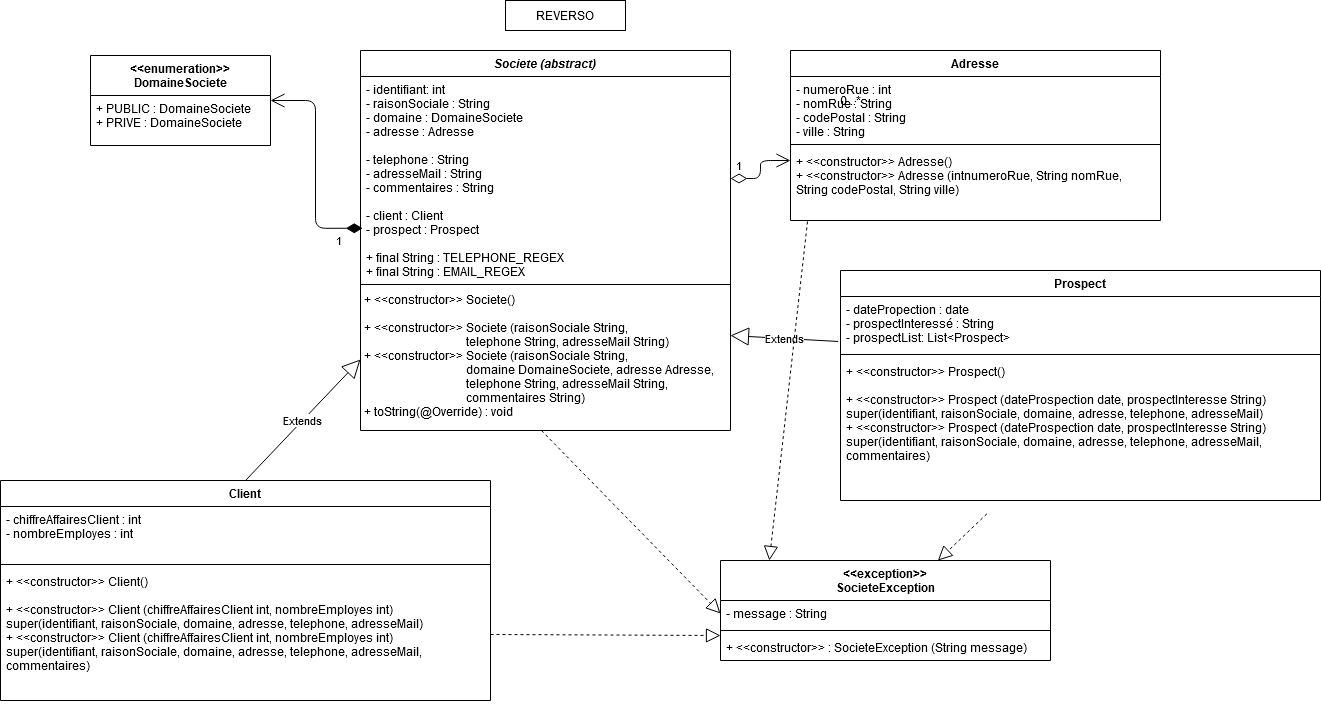

The diagram above was exported from draw.io. Its source (the exported page's mxGraphModel, read from the mxfile embedded in the PNG):
<mxGraphModel dx="2272" dy="1891" grid="1" gridSize="10" guides="1" tooltips="1" connect="1" arrows="1" fold="1" page="1" pageScale="1" pageWidth="850" pageHeight="1100" math="0" shadow="0">
  <root>
    <mxCell id="0" />
    <mxCell id="1" parent="0" />
    <mxCell id="2" value="REVERSO" style="rounded=0;whiteSpace=wrap;html=1;" vertex="1" parent="1">
      <mxGeometry x="365" y="-1080" width="120" height="30" as="geometry" />
    </mxCell>
    <mxCell id="3" value="Societe (abstract)" style="swimlane;fontStyle=3;align=center;verticalAlign=top;childLayout=stackLayout;horizontal=1;startSize=26;horizontalStack=0;resizeParent=1;resizeParentMax=0;resizeLast=0;collapsible=1;marginBottom=0;" vertex="1" parent="1">
      <mxGeometry x="220" y="-1030" width="370" height="380" as="geometry" />
    </mxCell>
    <mxCell id="4" value="- identifiant: int&#10;- raisonSociale : String&#10;- domaine : DomaineSociete&#10;- adresse : Adresse&#10;&#10;- telephone : String&#10;- adresseMail : String&#10;- commentaires : String&#10;&#10;- client : Client&#10;- prospect : Prospect&#10;&#10;+ final String : TELEPHONE_REGEX&#10;+ final String : EMAIL_REGEX &#10;&#10;&#10;&#10;&#10;" style="text;strokeColor=none;fillColor=none;align=left;verticalAlign=top;spacingLeft=4;spacingRight=4;overflow=hidden;rotatable=0;points=[[0,0.5],[1,0.5]];portConstraint=eastwest;" vertex="1" parent="3">
      <mxGeometry y="26" width="370" height="204" as="geometry" />
    </mxCell>
    <mxCell id="5" value="" style="line;strokeWidth=1;fillColor=none;align=left;verticalAlign=middle;spacingTop=-1;spacingLeft=3;spacingRight=3;rotatable=0;labelPosition=right;points=[];portConstraint=eastwest;" vertex="1" parent="3">
      <mxGeometry y="230" width="370" height="8" as="geometry" />
    </mxCell>
    <mxCell id="6" value="+ &lt;&lt;constructor&gt;&gt; Societe()&#10;&#10;+ &lt;&lt;constructor&gt;&gt; Societe (raisonSociale String,                                   domaine DomaineSociete, adresse Adresse, &#10;                                  telephone String, adresseMail String)&#10;+ &lt;&lt;constructor&gt;&gt; Societe (raisonSociale String, &#10;                                  domaine DomaineSociete, adresse Adresse, &#10;                                  telephone String, adresseMail String, &#10;                                  commentaires String)&#10;+ toString(@Override) : void&#10;&#10;                            &#10;&#10;&#10;" style="text;strokeColor=none;fillColor=none;align=left;verticalAlign=top;spacingLeft=4;spacingRight=4;overflow=hidden;rotatable=0;points=[[0,0.5],[1,0.5]];portConstraint=eastwest;spacing=0;labelBackgroundColor=none;labelBorderColor=none;" vertex="1" parent="3">
      <mxGeometry y="238" width="370" height="142" as="geometry" />
    </mxCell>
    <mxCell id="7" value="Client" style="swimlane;fontStyle=1;align=center;verticalAlign=top;childLayout=stackLayout;horizontal=1;startSize=26;horizontalStack=0;resizeParent=1;resizeParentMax=0;resizeLast=0;collapsible=1;marginBottom=0;" vertex="1" parent="1">
      <mxGeometry x="-140" y="-600" width="490" height="220" as="geometry" />
    </mxCell>
    <mxCell id="8" value="- chiffreAffairesClient : int&#10;- nombreEmployes : int&#10;" style="text;strokeColor=none;fillColor=none;align=left;verticalAlign=top;spacingLeft=4;spacingRight=4;overflow=hidden;rotatable=0;points=[[0,0.5],[1,0.5]];portConstraint=eastwest;" vertex="1" parent="7">
      <mxGeometry y="26" width="490" height="54" as="geometry" />
    </mxCell>
    <mxCell id="9" value="" style="line;strokeWidth=1;fillColor=none;align=left;verticalAlign=middle;spacingTop=-1;spacingLeft=3;spacingRight=3;rotatable=0;labelPosition=right;points=[];portConstraint=eastwest;" vertex="1" parent="7">
      <mxGeometry y="80" width="490" height="8" as="geometry" />
    </mxCell>
    <mxCell id="10" value="+ &lt;&lt;constructor&gt;&gt; Client()&#10;&#10;+ &lt;&lt;constructor&gt;&gt; Client (chiffreAffairesClient int, nombreEmployes int)&#10;super(identifiant, raisonSociale, domaine, adresse, telephone, adresseMail)&#10;+ &lt;&lt;constructor&gt;&gt; Client (chiffreAffairesClient int, nombreEmployes int)&#10;super(identifiant, raisonSociale, domaine, adresse, telephone, adresseMail,&#10; commentaires)&#10;&#10;&#10;&#10;&#10;&#10;" style="text;strokeColor=none;fillColor=none;align=left;verticalAlign=top;spacingLeft=4;spacingRight=4;overflow=hidden;rotatable=0;points=[[0,0.5],[1,0.5]];portConstraint=eastwest;fontSize=12;" vertex="1" parent="7">
      <mxGeometry y="88" width="490" height="132" as="geometry" />
    </mxCell>
    <mxCell id="11" value="Prospect" style="swimlane;fontStyle=1;align=center;verticalAlign=top;childLayout=stackLayout;horizontal=1;startSize=26;horizontalStack=0;resizeParent=1;resizeParentMax=0;resizeLast=0;collapsible=1;marginBottom=0;" vertex="1" parent="1">
      <mxGeometry x="700" y="-810" width="480" height="230" as="geometry" />
    </mxCell>
    <mxCell id="12" value="- datePropection : date&#10;- prospectInteressé : String&#10;- prospectList: List&lt;Prospect&gt;&#10;&#10;&#10;" style="text;strokeColor=none;fillColor=none;align=left;verticalAlign=top;spacingLeft=4;spacingRight=4;overflow=hidden;rotatable=0;points=[[0,0.5],[1,0.5]];portConstraint=eastwest;" vertex="1" parent="11">
      <mxGeometry y="26" width="480" height="54" as="geometry" />
    </mxCell>
    <mxCell id="13" value="" style="line;strokeWidth=1;fillColor=none;align=left;verticalAlign=middle;spacingTop=-1;spacingLeft=3;spacingRight=3;rotatable=0;labelPosition=right;points=[];portConstraint=eastwest;" vertex="1" parent="11">
      <mxGeometry y="80" width="480" height="8" as="geometry" />
    </mxCell>
    <mxCell id="14" value="+ &lt;&lt;constructor&gt;&gt; Prospect()&#10;&#10;+ &lt;&lt;constructor&gt;&gt; Prospect (dateProspection date, prospectInteresse String)&#10;super(identifiant, raisonSociale, domaine, adresse, telephone, adresseMail)&#10;+ &lt;&lt;constructor&gt;&gt; Prospect (dateProspection date, prospectInteresse String)&#10;super(identifiant, raisonSociale, domaine, adresse, telephone, adresseMail,&#10; commentaires)&#10;&#10;&#10;&#10;" style="text;strokeColor=none;fillColor=none;align=left;verticalAlign=top;spacingLeft=4;spacingRight=4;overflow=hidden;rotatable=0;points=[[0,0.5],[1,0.5]];portConstraint=eastwest;" vertex="1" parent="11">
      <mxGeometry y="88" width="480" height="142" as="geometry" />
    </mxCell>
    <mxCell id="15" value="Extends" style="endArrow=block;endSize=16;endFill=0;html=1;exitX=0.5;exitY=0;exitDx=0;exitDy=0;entryX=0;entryY=0.5;entryDx=0;entryDy=0;" edge="1" source="7" target="6" parent="1">
      <mxGeometry width="160" relative="1" as="geometry">
        <mxPoint x="400" y="-750" as="sourcePoint" />
        <mxPoint x="560" y="-750" as="targetPoint" />
      </mxGeometry>
    </mxCell>
    <mxCell id="16" value="Extends" style="endArrow=block;endSize=16;endFill=0;html=1;exitX=-0.005;exitY=0.833;exitDx=0;exitDy=0;entryX=1;entryY=0.75;entryDx=0;entryDy=0;exitPerimeter=0;" edge="1" source="12" target="3" parent="1">
      <mxGeometry width="160" relative="1" as="geometry">
        <mxPoint x="400" y="-750" as="sourcePoint" />
        <mxPoint x="560" y="-750" as="targetPoint" />
      </mxGeometry>
    </mxCell>
    <mxCell id="17" value="&lt;&lt;enumeration&gt;&gt;&#10;DomaineSociete&#10;&#10;" style="swimlane;fontStyle=1;align=center;verticalAlign=top;childLayout=stackLayout;horizontal=1;startSize=40;horizontalStack=0;resizeParent=1;resizeParentMax=0;resizeLast=0;collapsible=1;marginBottom=0;" vertex="1" parent="1">
      <mxGeometry x="-50" y="-1025" width="180" height="90" as="geometry">
        <mxRectangle x="70" y="-970" width="130" height="60" as="alternateBounds" />
      </mxGeometry>
    </mxCell>
    <mxCell id="18" value="+ PUBLIC : DomaineSociete&#10;+ PRIVE : DomaineSociete&#10;" style="text;strokeColor=none;fillColor=none;align=left;verticalAlign=top;spacingLeft=4;spacingRight=4;overflow=hidden;rotatable=0;points=[[0,0.5],[1,0.5]];portConstraint=eastwest;" vertex="1" parent="17">
      <mxGeometry y="40" width="180" height="50" as="geometry" />
    </mxCell>
    <mxCell id="19" value="1" style="endArrow=open;html=1;endSize=12;startArrow=diamondThin;startSize=14;startFill=1;edgeStyle=orthogonalEdgeStyle;align=left;verticalAlign=bottom;entryX=1;entryY=0.5;entryDx=0;entryDy=0;exitX=0.006;exitY=0.744;exitDx=0;exitDy=0;exitPerimeter=0;" edge="1" source="4" target="17" parent="1">
      <mxGeometry x="-0.7465" y="22" relative="1" as="geometry">
        <mxPoint x="340" y="-850" as="sourcePoint" />
        <mxPoint x="500" y="-850" as="targetPoint" />
        <mxPoint as="offset" />
      </mxGeometry>
    </mxCell>
    <mxCell id="20" value="&lt;&lt;exception&gt;&gt;&#10;SocieteException&#10;" style="swimlane;fontStyle=1;align=center;verticalAlign=top;childLayout=stackLayout;horizontal=1;startSize=40;horizontalStack=0;resizeParent=1;resizeParentMax=0;resizeLast=0;collapsible=1;marginBottom=0;" vertex="1" parent="1">
      <mxGeometry x="580" y="-520" width="330" height="100" as="geometry" />
    </mxCell>
    <mxCell id="21" value="- message : String" style="text;strokeColor=none;fillColor=none;align=left;verticalAlign=top;spacingLeft=4;spacingRight=4;overflow=hidden;rotatable=0;points=[[0,0.5],[1,0.5]];portConstraint=eastwest;" vertex="1" parent="20">
      <mxGeometry y="40" width="330" height="26" as="geometry" />
    </mxCell>
    <mxCell id="22" value="" style="line;strokeWidth=1;fillColor=none;align=left;verticalAlign=middle;spacingTop=-1;spacingLeft=3;spacingRight=3;rotatable=0;labelPosition=right;points=[];portConstraint=eastwest;" vertex="1" parent="20">
      <mxGeometry y="66" width="330" height="8" as="geometry" />
    </mxCell>
    <mxCell id="23" value="+ &lt;&lt;constructor&gt;&gt; : SocieteException (String message)" style="text;strokeColor=none;fillColor=none;align=left;verticalAlign=top;spacingLeft=4;spacingRight=4;overflow=hidden;rotatable=0;points=[[0,0.5],[1,0.5]];portConstraint=eastwest;" vertex="1" parent="20">
      <mxGeometry y="74" width="330" height="26" as="geometry" />
    </mxCell>
    <mxCell id="24" value="" style="endArrow=block;dashed=1;endFill=0;endSize=12;html=1;entryX=0;entryY=0.5;entryDx=0;entryDy=0;exitX=0.489;exitY=1;exitDx=0;exitDy=0;exitPerimeter=0;" edge="1" source="6" target="21" parent="1">
      <mxGeometry width="160" relative="1" as="geometry">
        <mxPoint x="410" y="-670" as="sourcePoint" />
        <mxPoint x="570" y="-670" as="targetPoint" />
      </mxGeometry>
    </mxCell>
    <mxCell id="25" value="" style="endArrow=block;dashed=1;endFill=0;endSize=12;html=1;exitX=1;exitY=0.5;exitDx=0;exitDy=0;entryX=0;entryY=0.75;entryDx=0;entryDy=0;" edge="1" source="10" target="20" parent="1">
      <mxGeometry width="160" relative="1" as="geometry">
        <mxPoint x="410" y="-670" as="sourcePoint" />
        <mxPoint x="570" y="-670" as="targetPoint" />
      </mxGeometry>
    </mxCell>
    <mxCell id="26" value="" style="endArrow=block;dashed=1;endFill=0;endSize=12;html=1;exitX=0.305;exitY=1.094;exitDx=0;exitDy=0;exitPerimeter=0;" edge="1" source="14" target="20" parent="1">
      <mxGeometry width="160" relative="1" as="geometry">
        <mxPoint x="410" y="-670" as="sourcePoint" />
        <mxPoint x="570" y="-670" as="targetPoint" />
      </mxGeometry>
    </mxCell>
    <mxCell id="27" value="1" style="endArrow=open;html=1;endSize=12;startArrow=diamondThin;startSize=14;startFill=0;edgeStyle=orthogonalEdgeStyle;align=left;verticalAlign=bottom;exitX=1;exitY=0.5;exitDx=0;exitDy=0;entryX=0;entryY=0.167;entryDx=0;entryDy=0;entryPerimeter=0;" edge="1" source="4" target="33" parent="1">
      <mxGeometry x="-0.8919" y="3" relative="1" as="geometry">
        <mxPoint x="410" y="-700" as="sourcePoint" />
        <mxPoint x="730" y="-932" as="targetPoint" />
        <mxPoint as="offset" />
      </mxGeometry>
    </mxCell>
    <mxCell id="28" value="0...*" style="text;html=1;align=center;verticalAlign=middle;resizable=0;points=[];autosize=1;" vertex="1" parent="1">
      <mxGeometry x="690" y="-990" width="40" height="20" as="geometry" />
    </mxCell>
    <mxCell id="29" value="" style="endArrow=block;dashed=1;endFill=0;endSize=12;html=1;entryX=0.148;entryY=0;entryDx=0;entryDy=0;entryPerimeter=0;exitX=0.046;exitY=1.014;exitDx=0;exitDy=0;exitPerimeter=0;" edge="1" source="33" target="20" parent="1">
      <mxGeometry width="160" relative="1" as="geometry">
        <mxPoint x="753.94" y="-866.156" as="sourcePoint" />
        <mxPoint x="580" y="-730" as="targetPoint" />
      </mxGeometry>
    </mxCell>
    <mxCell id="30" value="Adresse" style="swimlane;fontStyle=1;align=center;verticalAlign=top;childLayout=stackLayout;horizontal=1;startSize=26;horizontalStack=0;resizeParent=1;resizeParentMax=0;resizeLast=0;collapsible=1;marginBottom=0;" vertex="1" parent="1">
      <mxGeometry x="650" y="-1030" width="370" height="170" as="geometry" />
    </mxCell>
    <mxCell id="31" value="- numeroRue : int&#10;- nomRue : String&#10;- codePostal : String&#10; - ville : String" style="text;strokeColor=none;fillColor=none;align=left;verticalAlign=top;spacingLeft=4;spacingRight=4;overflow=hidden;rotatable=0;points=[[0,0.5],[1,0.5]];portConstraint=eastwest;" vertex="1" parent="30">
      <mxGeometry y="26" width="370" height="64" as="geometry" />
    </mxCell>
    <mxCell id="32" value="" style="line;strokeWidth=1;fillColor=none;align=left;verticalAlign=middle;spacingTop=-1;spacingLeft=3;spacingRight=3;rotatable=0;labelPosition=right;points=[];portConstraint=eastwest;" vertex="1" parent="30">
      <mxGeometry y="90" width="370" height="8" as="geometry" />
    </mxCell>
    <mxCell id="33" value="+ &lt;&lt;constructor&gt;&gt; Adresse()&#10;+ &lt;&lt;constructor&gt;&gt; Adresse (intnumeroRue, String nomRue,&#10;String codePostal, String ville)&#10;" style="text;strokeColor=none;fillColor=none;align=left;verticalAlign=top;spacingLeft=4;spacingRight=4;overflow=hidden;rotatable=0;points=[[0,0.5],[1,0.5]];portConstraint=eastwest;" vertex="1" parent="30">
      <mxGeometry y="98" width="370" height="72" as="geometry" />
    </mxCell>
  </root>
</mxGraphModel>